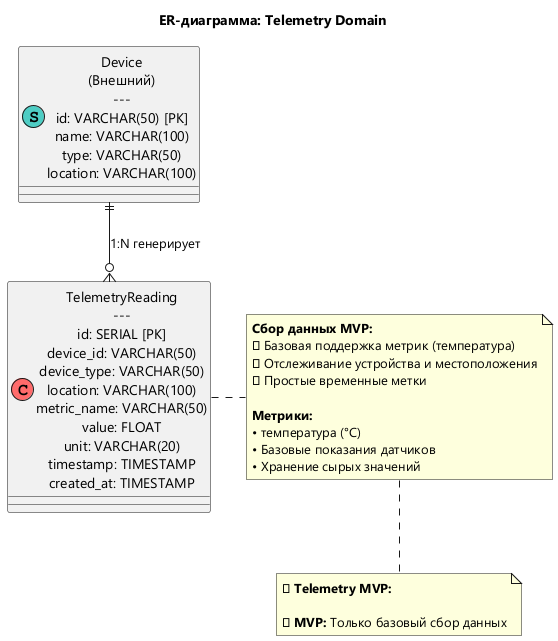

The diagram above was rendered by PlantUML. Its source (embedded in the PNG):
@startuml
!pragma charset UTF-8
skinparam defaultFontName "Segoe UI"
!define CORE_ENTITY(name,desc) class name as "desc" << (C,#FF6B6B) >>
!define SUPPORT_ENTITY(name,desc) class name as "desc" << (S,#4ECDC4) >>
!define FUTURE_ENTITY(name,desc) class name as "desc" << (F,#DDDDDD) >>

title ER-диаграмма: Telemetry Domain

' РЕАЛИЗОВАННЫЕ СУЩНОСТИ
CORE_ENTITY(TelemetryReading, "TelemetryReading\n---\nid: SERIAL [PK]\ndevice_id: VARCHAR(50)\ndevice_type: VARCHAR(50)\nlocation: VARCHAR(100)\nmetric_name: VARCHAR(50)\nvalue: FLOAT\nunit: VARCHAR(20)\ntimestamp: TIMESTAMP\ncreated_at: TIMESTAMP")

' БУДУЩИЕ РАСШИРЕНИЯ

' Внешние ссылки
SUPPORT_ENTITY(Device, "Device\n(Внешний)\n---\nid: VARCHAR(50) [PK]\nname: VARCHAR(100)\ntype: VARCHAR(50)\nlocation: VARCHAR(100)")

' РЕАЛИЗОВАННЫЕ СВЯЗИ (Сплошные)
Device ||--o{ TelemetryReading : "1:N генерирует"


' ПРИМЕЧАНИЯ
note right of TelemetryReading : **Сбор данных MVP:**\n✅ Базовая поддержка метрик (температура)\n✅ Отслеживание устройства и местоположения\n✅ Простые временные метки\n\n**Метрики:**\n• температура (°C)\n• Базовые показания датчиков\n• Хранение сырых значений

note bottom : **📊 Telemetry MVP:**\n\n**✅ MVP:** Только базовый сбор данных

@enduml